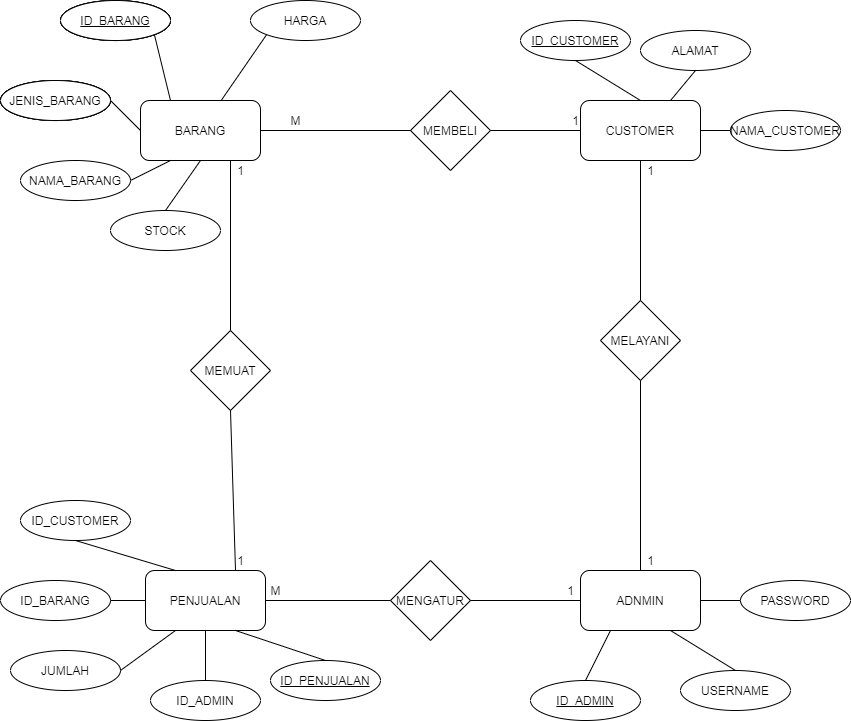

The diagram above was exported from draw.io. Its source (the exported page's mxGraphModel, read from the mxfile embedded in the PNG):
<mxGraphModel dx="1718" dy="460" grid="1" gridSize="10" guides="1" tooltips="1" connect="1" arrows="1" fold="1" page="1" pageScale="1" pageWidth="850" pageHeight="1100" math="0" shadow="0">
  <root>
    <mxCell id="0" />
    <mxCell id="1" parent="0" />
    <mxCell id="vy4CIz_kAV2Kt7oPDfG--12" value="&lt;u&gt;ID_BARANG&lt;/u&gt;" style="ellipse;whiteSpace=wrap;html=1;" parent="1" vertex="1">
      <mxGeometry x="-790" y="10" width="110" height="40" as="geometry" />
    </mxCell>
    <mxCell id="vy4CIz_kAV2Kt7oPDfG--14" value="JENIS_BARANG" style="ellipse;whiteSpace=wrap;html=1;" parent="1" vertex="1">
      <mxGeometry x="-850" y="90" width="110" height="40" as="geometry" />
    </mxCell>
    <mxCell id="vy4CIz_kAV2Kt7oPDfG--18" value="STOCK" style="ellipse;whiteSpace=wrap;html=1;" parent="1" vertex="1">
      <mxGeometry x="-740" y="220" width="110" height="40" as="geometry" />
    </mxCell>
    <mxCell id="vy4CIz_kAV2Kt7oPDfG--23" value="&lt;u&gt;ID_BARANG&lt;/u&gt;" style="ellipse;whiteSpace=wrap;html=1;" parent="1" vertex="1">
      <mxGeometry x="-790" y="10" width="110" height="40" as="geometry" />
    </mxCell>
    <mxCell id="vy4CIz_kAV2Kt7oPDfG--24" value="JENIS_BARANG" style="ellipse;whiteSpace=wrap;html=1;" parent="1" vertex="1">
      <mxGeometry x="-850" y="90" width="110" height="40" as="geometry" />
    </mxCell>
    <mxCell id="vy4CIz_kAV2Kt7oPDfG--26" value="&lt;u&gt;ID_BARANG&lt;/u&gt;" style="ellipse;whiteSpace=wrap;html=1;" parent="1" vertex="1">
      <mxGeometry x="-790" y="10" width="110" height="40" as="geometry" />
    </mxCell>
    <mxCell id="vy4CIz_kAV2Kt7oPDfG--27" value="JENIS_BARANG" style="ellipse;whiteSpace=wrap;html=1;" parent="1" vertex="1">
      <mxGeometry x="-850" y="90" width="110" height="40" as="geometry" />
    </mxCell>
    <mxCell id="vy4CIz_kAV2Kt7oPDfG--31" value="&lt;u&gt;ID_BARANG&lt;/u&gt;" style="ellipse;whiteSpace=wrap;html=1;" parent="1" vertex="1">
      <mxGeometry x="-790" y="10" width="110" height="40" as="geometry" />
    </mxCell>
    <mxCell id="vy4CIz_kAV2Kt7oPDfG--32" value="JENIS_BARANG" style="ellipse;whiteSpace=wrap;html=1;" parent="1" vertex="1">
      <mxGeometry x="-850" y="90" width="110" height="40" as="geometry" />
    </mxCell>
    <mxCell id="vy4CIz_kAV2Kt7oPDfG--33" value="BARANG" style="rounded=1;whiteSpace=wrap;html=1;" parent="1" vertex="1">
      <mxGeometry x="-710" y="110" width="120" height="60" as="geometry" />
    </mxCell>
    <mxCell id="vy4CIz_kAV2Kt7oPDfG--35" value="HARGA" style="ellipse;whiteSpace=wrap;html=1;" parent="1" vertex="1">
      <mxGeometry x="-600" y="10" width="110" height="40" as="geometry" />
    </mxCell>
    <mxCell id="vy4CIz_kAV2Kt7oPDfG--37" value="CUSTOMER" style="rounded=1;whiteSpace=wrap;html=1;" parent="1" vertex="1">
      <mxGeometry x="-270" y="110" width="120" height="60" as="geometry" />
    </mxCell>
    <mxCell id="vy4CIz_kAV2Kt7oPDfG--39" value="MEMBELI" style="rhombus;whiteSpace=wrap;html=1;" parent="1" vertex="1">
      <mxGeometry x="-440" y="100" width="80" height="80" as="geometry" />
    </mxCell>
    <mxCell id="vy4CIz_kAV2Kt7oPDfG--45" value="&lt;u&gt;ID_CUSTOMER&lt;/u&gt;" style="ellipse;whiteSpace=wrap;html=1;" parent="1" vertex="1">
      <mxGeometry x="-330" y="30" width="110" height="40" as="geometry" />
    </mxCell>
    <mxCell id="vy4CIz_kAV2Kt7oPDfG--47" value="ALAMAT" style="ellipse;whiteSpace=wrap;html=1;" parent="1" vertex="1">
      <mxGeometry x="-210" y="40" width="110" height="40" as="geometry" />
    </mxCell>
    <mxCell id="vy4CIz_kAV2Kt7oPDfG--49" value="NAMA_CUSTOMER" style="ellipse;whiteSpace=wrap;html=1;" parent="1" vertex="1">
      <mxGeometry x="-120" y="120" width="110" height="40" as="geometry" />
    </mxCell>
    <mxCell id="vy4CIz_kAV2Kt7oPDfG--54" value="PENJUALAN" style="rounded=1;whiteSpace=wrap;html=1;" parent="1" vertex="1">
      <mxGeometry x="-705" y="580" width="120" height="60" as="geometry" />
    </mxCell>
    <mxCell id="vy4CIz_kAV2Kt7oPDfG--55" value="MENGATUR" style="rhombus;whiteSpace=wrap;html=1;" parent="1" vertex="1">
      <mxGeometry x="-460" y="570" width="80" height="80" as="geometry" />
    </mxCell>
    <mxCell id="vy4CIz_kAV2Kt7oPDfG--56" value="MELAYANI" style="rhombus;whiteSpace=wrap;html=1;" parent="1" vertex="1">
      <mxGeometry x="-250" y="310" width="80" height="80" as="geometry" />
    </mxCell>
    <mxCell id="vy4CIz_kAV2Kt7oPDfG--59" value="NAMA_BARANG" style="ellipse;whiteSpace=wrap;html=1;" parent="1" vertex="1">
      <mxGeometry x="-830" y="170" width="110" height="40" as="geometry" />
    </mxCell>
    <mxCell id="vy4CIz_kAV2Kt7oPDfG--64" value="ID_BARANG" style="ellipse;whiteSpace=wrap;html=1;" parent="1" vertex="1">
      <mxGeometry x="-850" y="590" width="110" height="40" as="geometry" />
    </mxCell>
    <mxCell id="vy4CIz_kAV2Kt7oPDfG--65" value="&lt;u&gt;ID_PENJUALAN&lt;/u&gt;" style="ellipse;whiteSpace=wrap;html=1;" parent="1" vertex="1">
      <mxGeometry x="-580" y="670" width="110" height="40" as="geometry" />
    </mxCell>
    <mxCell id="vy4CIz_kAV2Kt7oPDfG--68" value="JUMLAH" style="ellipse;whiteSpace=wrap;html=1;" parent="1" vertex="1">
      <mxGeometry x="-840" y="660" width="110" height="40" as="geometry" />
    </mxCell>
    <mxCell id="fhER6YEwLGq7GnLLBfS--3" value="" style="endArrow=none;html=1;entryX=1;entryY=1;entryDx=0;entryDy=0;exitX=0.25;exitY=0;exitDx=0;exitDy=0;" parent="1" source="vy4CIz_kAV2Kt7oPDfG--33" target="vy4CIz_kAV2Kt7oPDfG--31" edge="1">
      <mxGeometry width="50" height="50" relative="1" as="geometry">
        <mxPoint x="-660" y="78" as="sourcePoint" />
        <mxPoint x="-630" y="30" as="targetPoint" />
      </mxGeometry>
    </mxCell>
    <mxCell id="fhER6YEwLGq7GnLLBfS--4" value="" style="endArrow=none;html=1;entryX=0;entryY=1;entryDx=0;entryDy=0;" parent="1" source="vy4CIz_kAV2Kt7oPDfG--33" target="vy4CIz_kAV2Kt7oPDfG--35" edge="1">
      <mxGeometry width="50" height="50" relative="1" as="geometry">
        <mxPoint x="-630" y="59.289321881345245" as="sourcePoint" />
        <mxPoint x="-630" y="9.289321881345245" as="targetPoint" />
      </mxGeometry>
    </mxCell>
    <mxCell id="fhER6YEwLGq7GnLLBfS--5" value="" style="endArrow=none;html=1;entryX=0;entryY=0.5;entryDx=0;entryDy=0;exitX=1;exitY=0.5;exitDx=0;exitDy=0;" parent="1" source="vy4CIz_kAV2Kt7oPDfG--32" target="vy4CIz_kAV2Kt7oPDfG--33" edge="1">
      <mxGeometry width="50" height="50" relative="1" as="geometry">
        <mxPoint x="-740" y="140" as="sourcePoint" />
        <mxPoint x="-690" y="90" as="targetPoint" />
      </mxGeometry>
    </mxCell>
    <mxCell id="fhER6YEwLGq7GnLLBfS--6" value="" style="endArrow=none;html=1;entryX=0.25;entryY=1;entryDx=0;entryDy=0;exitX=1;exitY=0.5;exitDx=0;exitDy=0;" parent="1" source="vy4CIz_kAV2Kt7oPDfG--59" target="vy4CIz_kAV2Kt7oPDfG--33" edge="1">
      <mxGeometry width="50" height="50" relative="1" as="geometry">
        <mxPoint x="-710" y="170" as="sourcePoint" />
        <mxPoint x="-680" y="130" as="targetPoint" />
      </mxGeometry>
    </mxCell>
    <mxCell id="fhER6YEwLGq7GnLLBfS--7" value="" style="endArrow=none;html=1;entryX=0.5;entryY=1;entryDx=0;entryDy=0;exitX=0.5;exitY=0;exitDx=0;exitDy=0;" parent="1" source="vy4CIz_kAV2Kt7oPDfG--18" target="vy4CIz_kAV2Kt7oPDfG--33" edge="1">
      <mxGeometry width="50" height="50" relative="1" as="geometry">
        <mxPoint x="-660" y="220" as="sourcePoint" />
        <mxPoint x="-610" y="170" as="targetPoint" />
      </mxGeometry>
    </mxCell>
    <mxCell id="fhER6YEwLGq7GnLLBfS--8" value="" style="endArrow=none;html=1;entryX=0;entryY=0.5;entryDx=0;entryDy=0;exitX=1;exitY=0.5;exitDx=0;exitDy=0;" parent="1" source="vy4CIz_kAV2Kt7oPDfG--33" target="vy4CIz_kAV2Kt7oPDfG--39" edge="1">
      <mxGeometry width="50" height="50" relative="1" as="geometry">
        <mxPoint x="-530" y="180" as="sourcePoint" />
        <mxPoint x="-480" y="130" as="targetPoint" />
      </mxGeometry>
    </mxCell>
    <mxCell id="fhER6YEwLGq7GnLLBfS--9" value="" style="endArrow=none;html=1;entryX=1;entryY=0.5;entryDx=0;entryDy=0;exitX=0;exitY=0.5;exitDx=0;exitDy=0;" parent="1" source="vy4CIz_kAV2Kt7oPDfG--37" target="vy4CIz_kAV2Kt7oPDfG--39" edge="1">
      <mxGeometry width="50" height="50" relative="1" as="geometry">
        <mxPoint x="-360" y="330" as="sourcePoint" />
        <mxPoint x="-310" y="280" as="targetPoint" />
      </mxGeometry>
    </mxCell>
    <mxCell id="fhER6YEwLGq7GnLLBfS--10" value="" style="endArrow=none;html=1;entryX=0.5;entryY=1;entryDx=0;entryDy=0;exitX=0.5;exitY=0;exitDx=0;exitDy=0;" parent="1" source="vy4CIz_kAV2Kt7oPDfG--37" target="vy4CIz_kAV2Kt7oPDfG--45" edge="1">
      <mxGeometry width="50" height="50" relative="1" as="geometry">
        <mxPoint x="-240" y="300" as="sourcePoint" />
        <mxPoint x="-190" y="250" as="targetPoint" />
      </mxGeometry>
    </mxCell>
    <mxCell id="fhER6YEwLGq7GnLLBfS--11" value="" style="endArrow=none;html=1;exitX=0.75;exitY=0;exitDx=0;exitDy=0;entryX=0.5;entryY=1;entryDx=0;entryDy=0;" parent="1" source="vy4CIz_kAV2Kt7oPDfG--37" target="vy4CIz_kAV2Kt7oPDfG--47" edge="1">
      <mxGeometry width="50" height="50" relative="1" as="geometry">
        <mxPoint x="-180" y="300" as="sourcePoint" />
        <mxPoint x="-130" y="250" as="targetPoint" />
      </mxGeometry>
    </mxCell>
    <mxCell id="fhER6YEwLGq7GnLLBfS--12" value="" style="endArrow=none;html=1;entryX=0;entryY=0.5;entryDx=0;entryDy=0;exitX=1;exitY=0.5;exitDx=0;exitDy=0;" parent="1" source="vy4CIz_kAV2Kt7oPDfG--37" target="vy4CIz_kAV2Kt7oPDfG--49" edge="1">
      <mxGeometry width="50" height="50" relative="1" as="geometry">
        <mxPoint x="-150" y="360" as="sourcePoint" />
        <mxPoint x="-100" y="310" as="targetPoint" />
      </mxGeometry>
    </mxCell>
    <mxCell id="fhER6YEwLGq7GnLLBfS--15" value="" style="endArrow=none;html=1;exitX=1;exitY=0.5;exitDx=0;exitDy=0;entryX=0;entryY=0.5;entryDx=0;entryDy=0;" parent="1" source="vy4CIz_kAV2Kt7oPDfG--55" target="T13NF7IckJZuYb4c2vKU-1" edge="1">
      <mxGeometry width="50" height="50" relative="1" as="geometry">
        <mxPoint x="-610" y="230" as="sourcePoint" />
        <mxPoint x="-320" y="520" as="targetPoint" />
      </mxGeometry>
    </mxCell>
    <mxCell id="fhER6YEwLGq7GnLLBfS--16" value="" style="endArrow=none;html=1;entryX=0;entryY=0.5;entryDx=0;entryDy=0;exitX=1;exitY=0.5;exitDx=0;exitDy=0;" parent="1" source="vy4CIz_kAV2Kt7oPDfG--54" target="vy4CIz_kAV2Kt7oPDfG--55" edge="1">
      <mxGeometry width="50" height="50" relative="1" as="geometry">
        <mxPoint x="-650" y="520" as="sourcePoint" />
        <mxPoint x="-600" y="470" as="targetPoint" />
      </mxGeometry>
    </mxCell>
    <mxCell id="fhER6YEwLGq7GnLLBfS--18" value="" style="endArrow=none;html=1;entryX=0.75;entryY=1;entryDx=0;entryDy=0;exitX=0.5;exitY=0;exitDx=0;exitDy=0;" parent="1" source="vy4CIz_kAV2Kt7oPDfG--65" target="vy4CIz_kAV2Kt7oPDfG--54" edge="1">
      <mxGeometry width="50" height="50" relative="1" as="geometry">
        <mxPoint x="-650" y="730" as="sourcePoint" />
        <mxPoint x="-600" y="680" as="targetPoint" />
      </mxGeometry>
    </mxCell>
    <mxCell id="fhER6YEwLGq7GnLLBfS--19" value="" style="endArrow=none;html=1;entryX=0.25;entryY=1;entryDx=0;entryDy=0;exitX=1;exitY=0.5;exitDx=0;exitDy=0;" parent="1" source="vy4CIz_kAV2Kt7oPDfG--68" target="vy4CIz_kAV2Kt7oPDfG--54" edge="1">
      <mxGeometry width="50" height="50" relative="1" as="geometry">
        <mxPoint x="-700" y="740" as="sourcePoint" />
        <mxPoint x="-650" y="690" as="targetPoint" />
      </mxGeometry>
    </mxCell>
    <mxCell id="fhER6YEwLGq7GnLLBfS--20" value="" style="endArrow=none;html=1;entryX=0;entryY=0.5;entryDx=0;entryDy=0;exitX=1;exitY=0.5;exitDx=0;exitDy=0;" parent="1" source="vy4CIz_kAV2Kt7oPDfG--64" target="vy4CIz_kAV2Kt7oPDfG--54" edge="1">
      <mxGeometry width="50" height="50" relative="1" as="geometry">
        <mxPoint x="-740" y="680" as="sourcePoint" />
        <mxPoint x="-690" y="630" as="targetPoint" />
      </mxGeometry>
    </mxCell>
    <mxCell id="fhER6YEwLGq7GnLLBfS--21" value="ID_ADMIN" style="ellipse;whiteSpace=wrap;html=1;" parent="1" vertex="1">
      <mxGeometry x="-700" y="690" width="110" height="40" as="geometry" />
    </mxCell>
    <mxCell id="fhER6YEwLGq7GnLLBfS--22" value="" style="endArrow=none;html=1;entryX=0.5;entryY=1;entryDx=0;entryDy=0;exitX=0.5;exitY=0;exitDx=0;exitDy=0;" parent="1" source="fhER6YEwLGq7GnLLBfS--21" target="vy4CIz_kAV2Kt7oPDfG--54" edge="1">
      <mxGeometry width="50" height="50" relative="1" as="geometry">
        <mxPoint x="-660" y="730" as="sourcePoint" />
        <mxPoint x="-610" y="680" as="targetPoint" />
      </mxGeometry>
    </mxCell>
    <mxCell id="T13NF7IckJZuYb4c2vKU-1" value="ADNMIN" style="rounded=1;whiteSpace=wrap;html=1;" parent="1" vertex="1">
      <mxGeometry x="-270" y="580" width="120" height="60" as="geometry" />
    </mxCell>
    <mxCell id="T13NF7IckJZuYb4c2vKU-2" value="" style="endArrow=none;html=1;entryX=0.5;entryY=1;entryDx=0;entryDy=0;exitX=0.5;exitY=0;exitDx=0;exitDy=0;" parent="1" source="vy4CIz_kAV2Kt7oPDfG--56" target="vy4CIz_kAV2Kt7oPDfG--37" edge="1">
      <mxGeometry width="50" height="50" relative="1" as="geometry">
        <mxPoint x="-450" y="360" as="sourcePoint" />
        <mxPoint x="-400" y="310" as="targetPoint" />
      </mxGeometry>
    </mxCell>
    <mxCell id="T13NF7IckJZuYb4c2vKU-3" value="" style="endArrow=none;html=1;entryX=0.5;entryY=1;entryDx=0;entryDy=0;exitX=0.5;exitY=0;exitDx=0;exitDy=0;" parent="1" source="T13NF7IckJZuYb4c2vKU-1" target="vy4CIz_kAV2Kt7oPDfG--56" edge="1">
      <mxGeometry width="50" height="50" relative="1" as="geometry">
        <mxPoint x="-260" y="490" as="sourcePoint" />
        <mxPoint x="-210" y="440" as="targetPoint" />
      </mxGeometry>
    </mxCell>
    <mxCell id="T13NF7IckJZuYb4c2vKU-4" value="&lt;u&gt;ID_ADMIN&lt;/u&gt;" style="ellipse;whiteSpace=wrap;html=1;" parent="1" vertex="1">
      <mxGeometry x="-320" y="690" width="110" height="40" as="geometry" />
    </mxCell>
    <mxCell id="T13NF7IckJZuYb4c2vKU-5" value="USERNAME" style="ellipse;whiteSpace=wrap;html=1;" parent="1" vertex="1">
      <mxGeometry x="-170" y="680" width="110" height="40" as="geometry" />
    </mxCell>
    <mxCell id="T13NF7IckJZuYb4c2vKU-6" value="PASSWORD" style="ellipse;whiteSpace=wrap;html=1;" parent="1" vertex="1">
      <mxGeometry x="-110" y="590" width="110" height="40" as="geometry" />
    </mxCell>
    <mxCell id="T13NF7IckJZuYb4c2vKU-7" value="" style="endArrow=none;html=1;entryX=0.5;entryY=0;entryDx=0;entryDy=0;exitX=0.25;exitY=1;exitDx=0;exitDy=0;" parent="1" source="T13NF7IckJZuYb4c2vKU-1" target="T13NF7IckJZuYb4c2vKU-4" edge="1">
      <mxGeometry width="50" height="50" relative="1" as="geometry">
        <mxPoint x="-450" y="600" as="sourcePoint" />
        <mxPoint x="-280" y="650" as="targetPoint" />
      </mxGeometry>
    </mxCell>
    <mxCell id="T13NF7IckJZuYb4c2vKU-8" value="" style="endArrow=none;html=1;entryX=0.75;entryY=1;entryDx=0;entryDy=0;exitX=0.5;exitY=0;exitDx=0;exitDy=0;" parent="1" source="T13NF7IckJZuYb4c2vKU-5" target="T13NF7IckJZuYb4c2vKU-1" edge="1">
      <mxGeometry width="50" height="50" relative="1" as="geometry">
        <mxPoint x="-200" y="700" as="sourcePoint" />
        <mxPoint x="-150" y="650" as="targetPoint" />
      </mxGeometry>
    </mxCell>
    <mxCell id="T13NF7IckJZuYb4c2vKU-9" value="" style="endArrow=none;html=1;exitX=1;exitY=0.5;exitDx=0;exitDy=0;entryX=0;entryY=0.5;entryDx=0;entryDy=0;" parent="1" source="T13NF7IckJZuYb4c2vKU-1" target="T13NF7IckJZuYb4c2vKU-6" edge="1">
      <mxGeometry width="50" height="50" relative="1" as="geometry">
        <mxPoint x="-120" y="600" as="sourcePoint" />
        <mxPoint x="-70" y="550" as="targetPoint" />
      </mxGeometry>
    </mxCell>
    <mxCell id="sMQ8aHFZSEjNM-G0t76x-1" value="ID_CUSTOMER" style="ellipse;whiteSpace=wrap;html=1;" vertex="1" parent="1">
      <mxGeometry x="-830" y="510" width="110" height="40" as="geometry" />
    </mxCell>
    <mxCell id="sMQ8aHFZSEjNM-G0t76x-2" value="" style="endArrow=none;html=1;entryX=0.25;entryY=0;entryDx=0;entryDy=0;exitX=0.5;exitY=1;exitDx=0;exitDy=0;" edge="1" parent="1" source="sMQ8aHFZSEjNM-G0t76x-1" target="vy4CIz_kAV2Kt7oPDfG--54">
      <mxGeometry width="50" height="50" relative="1" as="geometry">
        <mxPoint x="-730" y="570" as="sourcePoint" />
        <mxPoint x="-675" y="530" as="targetPoint" />
      </mxGeometry>
    </mxCell>
    <mxCell id="sMQ8aHFZSEjNM-G0t76x-3" value="MEMUAT" style="rhombus;whiteSpace=wrap;html=1;" vertex="1" parent="1">
      <mxGeometry x="-660" y="340" width="80" height="80" as="geometry" />
    </mxCell>
    <mxCell id="sMQ8aHFZSEjNM-G0t76x-4" value="" style="endArrow=none;html=1;entryX=0.5;entryY=1;entryDx=0;entryDy=0;exitX=0.75;exitY=0;exitDx=0;exitDy=0;" edge="1" parent="1" source="vy4CIz_kAV2Kt7oPDfG--54" target="sMQ8aHFZSEjNM-G0t76x-3">
      <mxGeometry width="50" height="50" relative="1" as="geometry">
        <mxPoint x="-630" y="550" as="sourcePoint" />
        <mxPoint x="-580" y="500" as="targetPoint" />
      </mxGeometry>
    </mxCell>
    <mxCell id="sMQ8aHFZSEjNM-G0t76x-5" value="" style="endArrow=none;html=1;exitX=0.5;exitY=0;exitDx=0;exitDy=0;entryX=0.75;entryY=1;entryDx=0;entryDy=0;" edge="1" parent="1" source="sMQ8aHFZSEjNM-G0t76x-3" target="vy4CIz_kAV2Kt7oPDfG--33">
      <mxGeometry width="50" height="50" relative="1" as="geometry">
        <mxPoint x="-670" y="400" as="sourcePoint" />
        <mxPoint x="-380" y="220" as="targetPoint" />
      </mxGeometry>
    </mxCell>
    <mxCell id="sMQ8aHFZSEjNM-G0t76x-6" value="1" style="text;html=1;align=center;verticalAlign=middle;resizable=0;points=[];autosize=1;" vertex="1" parent="1">
      <mxGeometry x="-290" y="590" width="20" height="20" as="geometry" />
    </mxCell>
    <mxCell id="sMQ8aHFZSEjNM-G0t76x-7" value="M" style="text;html=1;align=center;verticalAlign=middle;resizable=0;points=[];autosize=1;" vertex="1" parent="1">
      <mxGeometry x="-590" y="590" width="30" height="20" as="geometry" />
    </mxCell>
    <mxCell id="sMQ8aHFZSEjNM-G0t76x-8" value="1" style="text;html=1;align=center;verticalAlign=middle;resizable=0;points=[];autosize=1;" vertex="1" parent="1">
      <mxGeometry x="-210" y="560" width="20" height="20" as="geometry" />
    </mxCell>
    <mxCell id="sMQ8aHFZSEjNM-G0t76x-9" value="1" style="text;html=1;align=center;verticalAlign=middle;resizable=0;points=[];autosize=1;" vertex="1" parent="1">
      <mxGeometry x="-210" y="170" width="20" height="20" as="geometry" />
    </mxCell>
    <mxCell id="sMQ8aHFZSEjNM-G0t76x-14" value="1" style="text;html=1;align=center;verticalAlign=middle;resizable=0;points=[];autosize=1;" vertex="1" parent="1">
      <mxGeometry x="-285" y="120" width="20" height="20" as="geometry" />
    </mxCell>
    <mxCell id="sMQ8aHFZSEjNM-G0t76x-15" value="M" style="text;html=1;align=center;verticalAlign=middle;resizable=0;points=[];autosize=1;" vertex="1" parent="1">
      <mxGeometry x="-570" y="120" width="30" height="20" as="geometry" />
    </mxCell>
    <mxCell id="sMQ8aHFZSEjNM-G0t76x-16" value="1" style="text;html=1;align=center;verticalAlign=middle;resizable=0;points=[];autosize=1;" vertex="1" parent="1">
      <mxGeometry x="-620" y="170" width="20" height="20" as="geometry" />
    </mxCell>
    <mxCell id="sMQ8aHFZSEjNM-G0t76x-17" value="1" style="text;html=1;align=center;verticalAlign=middle;resizable=0;points=[];autosize=1;" vertex="1" parent="1">
      <mxGeometry x="-620" y="560" width="20" height="20" as="geometry" />
    </mxCell>
  </root>
</mxGraphModel>